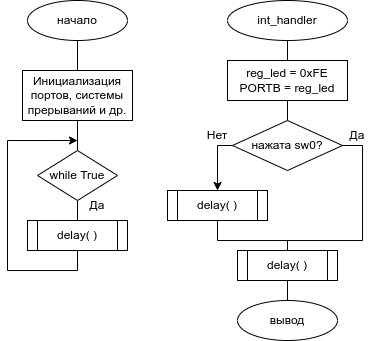

The diagram above was exported from draw.io. Its source (the exported page's mxGraphModel, read from the mxfile embedded in the PNG):
<mxGraphModel dx="560" dy="379" grid="1" gridSize="10" guides="1" tooltips="1" connect="1" arrows="1" fold="1" page="1" pageScale="1" pageWidth="827" pageHeight="1169" math="0" shadow="0">
  <root>
    <mxCell id="0" />
    <mxCell id="1" parent="0" />
    <mxCell id="2cwu37T8x19gn3FfDAJR-5" style="edgeStyle=orthogonalEdgeStyle;rounded=0;orthogonalLoop=1;jettySize=auto;html=1;exitX=0.5;exitY=1;exitDx=0;exitDy=0;entryX=0.5;entryY=0;entryDx=0;entryDy=0;endArrow=none;endFill=0;" edge="1" parent="1" source="2cwu37T8x19gn3FfDAJR-1" target="2cwu37T8x19gn3FfDAJR-2">
      <mxGeometry relative="1" as="geometry" />
    </mxCell>
    <mxCell id="2cwu37T8x19gn3FfDAJR-1" value="начало" style="ellipse;whiteSpace=wrap;html=1;" vertex="1" parent="1">
      <mxGeometry x="330" y="250" width="100" height="40" as="geometry" />
    </mxCell>
    <mxCell id="2cwu37T8x19gn3FfDAJR-6" style="edgeStyle=orthogonalEdgeStyle;rounded=0;orthogonalLoop=1;jettySize=auto;html=1;exitX=0.5;exitY=1;exitDx=0;exitDy=0;entryX=0.5;entryY=0;entryDx=0;entryDy=0;endArrow=none;endFill=0;" edge="1" parent="1" source="2cwu37T8x19gn3FfDAJR-2" target="2cwu37T8x19gn3FfDAJR-3">
      <mxGeometry relative="1" as="geometry" />
    </mxCell>
    <mxCell id="2cwu37T8x19gn3FfDAJR-2" value="Инициализация портов, системы прерываний и др." style="rounded=0;whiteSpace=wrap;html=1;" vertex="1" parent="1">
      <mxGeometry x="325" y="320" width="110" height="50" as="geometry" />
    </mxCell>
    <mxCell id="2cwu37T8x19gn3FfDAJR-7" style="edgeStyle=orthogonalEdgeStyle;rounded=0;orthogonalLoop=1;jettySize=auto;html=1;exitX=0.5;exitY=1;exitDx=0;exitDy=0;entryX=0.5;entryY=0;entryDx=0;entryDy=0;endArrow=none;endFill=0;" edge="1" parent="1" source="2cwu37T8x19gn3FfDAJR-3" target="2cwu37T8x19gn3FfDAJR-4">
      <mxGeometry relative="1" as="geometry" />
    </mxCell>
    <mxCell id="2cwu37T8x19gn3FfDAJR-3" value="while True" style="rhombus;whiteSpace=wrap;html=1;" vertex="1" parent="1">
      <mxGeometry x="340" y="400" width="80" height="50" as="geometry" />
    </mxCell>
    <mxCell id="2cwu37T8x19gn3FfDAJR-8" style="edgeStyle=orthogonalEdgeStyle;rounded=0;orthogonalLoop=1;jettySize=auto;html=1;exitX=0.5;exitY=1;exitDx=0;exitDy=0;" edge="1" parent="1" source="2cwu37T8x19gn3FfDAJR-4">
      <mxGeometry relative="1" as="geometry">
        <mxPoint x="380" y="390" as="targetPoint" />
        <Array as="points">
          <mxPoint x="380" y="520" />
          <mxPoint x="310" y="520" />
          <mxPoint x="310" y="390" />
        </Array>
      </mxGeometry>
    </mxCell>
    <mxCell id="2cwu37T8x19gn3FfDAJR-4" value="delay( )" style="shape=process;whiteSpace=wrap;html=1;backgroundOutline=1;" vertex="1" parent="1">
      <mxGeometry x="330" y="470" width="100" height="30" as="geometry" />
    </mxCell>
    <mxCell id="2cwu37T8x19gn3FfDAJR-9" value="Да" style="text;html=1;strokeColor=none;fillColor=none;align=center;verticalAlign=middle;whiteSpace=wrap;rounded=0;" vertex="1" parent="1">
      <mxGeometry x="370" y="440" width="60" height="30" as="geometry" />
    </mxCell>
    <mxCell id="2cwu37T8x19gn3FfDAJR-13" style="edgeStyle=orthogonalEdgeStyle;rounded=0;orthogonalLoop=1;jettySize=auto;html=1;exitX=0.5;exitY=1;exitDx=0;exitDy=0;entryX=0.5;entryY=0;entryDx=0;entryDy=0;endArrow=none;endFill=0;" edge="1" parent="1" source="2cwu37T8x19gn3FfDAJR-10" target="2cwu37T8x19gn3FfDAJR-11">
      <mxGeometry relative="1" as="geometry" />
    </mxCell>
    <mxCell id="2cwu37T8x19gn3FfDAJR-10" value="int_handler" style="ellipse;whiteSpace=wrap;html=1;" vertex="1" parent="1">
      <mxGeometry x="530" y="250" width="120" height="40" as="geometry" />
    </mxCell>
    <mxCell id="2cwu37T8x19gn3FfDAJR-14" style="edgeStyle=orthogonalEdgeStyle;rounded=0;orthogonalLoop=1;jettySize=auto;html=1;exitX=0.5;exitY=1;exitDx=0;exitDy=0;entryX=0.5;entryY=0;entryDx=0;entryDy=0;endArrow=none;endFill=0;" edge="1" parent="1" source="2cwu37T8x19gn3FfDAJR-11" target="2cwu37T8x19gn3FfDAJR-12">
      <mxGeometry relative="1" as="geometry" />
    </mxCell>
    <mxCell id="2cwu37T8x19gn3FfDAJR-11" value="reg_led = 0xFE&lt;br&gt;PORTB = reg_led" style="rounded=0;whiteSpace=wrap;html=1;" vertex="1" parent="1">
      <mxGeometry x="530" y="310" width="120" height="40" as="geometry" />
    </mxCell>
    <mxCell id="2cwu37T8x19gn3FfDAJR-17" style="edgeStyle=orthogonalEdgeStyle;rounded=0;orthogonalLoop=1;jettySize=auto;html=1;exitX=0;exitY=0.5;exitDx=0;exitDy=0;entryX=0.5;entryY=0;entryDx=0;entryDy=0;endArrow=classic;endFill=1;" edge="1" parent="1" source="2cwu37T8x19gn3FfDAJR-12" target="2cwu37T8x19gn3FfDAJR-21">
      <mxGeometry relative="1" as="geometry">
        <mxPoint x="530" y="430" as="targetPoint" />
        <Array as="points">
          <mxPoint x="520" y="395" />
        </Array>
      </mxGeometry>
    </mxCell>
    <mxCell id="2cwu37T8x19gn3FfDAJR-18" style="edgeStyle=orthogonalEdgeStyle;rounded=0;orthogonalLoop=1;jettySize=auto;html=1;exitX=1;exitY=0.5;exitDx=0;exitDy=0;entryX=0.5;entryY=0;entryDx=0;entryDy=0;endArrow=none;endFill=0;" edge="1" parent="1" source="2cwu37T8x19gn3FfDAJR-12" target="2cwu37T8x19gn3FfDAJR-22">
      <mxGeometry relative="1" as="geometry">
        <mxPoint x="665" y="430" as="targetPoint" />
        <Array as="points">
          <mxPoint x="665" y="395" />
          <mxPoint x="665" y="490" />
          <mxPoint x="590" y="490" />
        </Array>
      </mxGeometry>
    </mxCell>
    <mxCell id="2cwu37T8x19gn3FfDAJR-12" value="нажата sw0?" style="rhombus;whiteSpace=wrap;html=1;" vertex="1" parent="1">
      <mxGeometry x="535" y="370" width="110" height="50" as="geometry" />
    </mxCell>
    <mxCell id="2cwu37T8x19gn3FfDAJR-23" style="edgeStyle=orthogonalEdgeStyle;rounded=0;orthogonalLoop=1;jettySize=auto;html=1;exitX=0.5;exitY=1;exitDx=0;exitDy=0;entryX=0.5;entryY=0;entryDx=0;entryDy=0;endArrow=none;endFill=0;" edge="1" parent="1" source="2cwu37T8x19gn3FfDAJR-21" target="2cwu37T8x19gn3FfDAJR-22">
      <mxGeometry relative="1" as="geometry" />
    </mxCell>
    <mxCell id="2cwu37T8x19gn3FfDAJR-21" value="delay( )" style="shape=process;whiteSpace=wrap;html=1;backgroundOutline=1;" vertex="1" parent="1">
      <mxGeometry x="470" y="440" width="100" height="30" as="geometry" />
    </mxCell>
    <mxCell id="2cwu37T8x19gn3FfDAJR-25" style="edgeStyle=orthogonalEdgeStyle;rounded=0;orthogonalLoop=1;jettySize=auto;html=1;exitX=0.5;exitY=1;exitDx=0;exitDy=0;entryX=0.5;entryY=0;entryDx=0;entryDy=0;endArrow=none;endFill=0;" edge="1" parent="1" source="2cwu37T8x19gn3FfDAJR-22" target="2cwu37T8x19gn3FfDAJR-24">
      <mxGeometry relative="1" as="geometry" />
    </mxCell>
    <mxCell id="2cwu37T8x19gn3FfDAJR-22" value="delay( )" style="shape=process;whiteSpace=wrap;html=1;backgroundOutline=1;" vertex="1" parent="1">
      <mxGeometry x="540" y="500" width="100" height="30" as="geometry" />
    </mxCell>
    <mxCell id="2cwu37T8x19gn3FfDAJR-24" value="вывод" style="ellipse;whiteSpace=wrap;html=1;" vertex="1" parent="1">
      <mxGeometry x="540" y="550" width="100" height="40" as="geometry" />
    </mxCell>
    <mxCell id="2cwu37T8x19gn3FfDAJR-26" value="Нет" style="text;html=1;strokeColor=none;fillColor=none;align=center;verticalAlign=middle;whiteSpace=wrap;rounded=0;" vertex="1" parent="1">
      <mxGeometry x="490" y="370" width="60" height="30" as="geometry" />
    </mxCell>
    <mxCell id="2cwu37T8x19gn3FfDAJR-27" value="Да" style="text;html=1;strokeColor=none;fillColor=none;align=center;verticalAlign=middle;whiteSpace=wrap;rounded=0;" vertex="1" parent="1">
      <mxGeometry x="630" y="370" width="60" height="30" as="geometry" />
    </mxCell>
  </root>
</mxGraphModel>